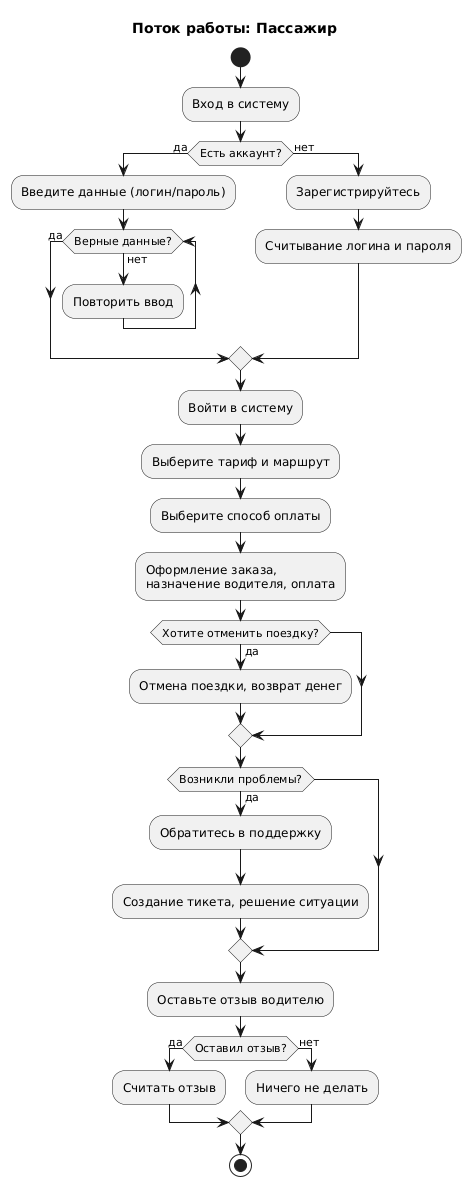

The diagram above was rendered by PlantUML. Its source (embedded in the PNG):
@startuml
title Поток работы: Пассажир
skinparam defaultFontName "Arial"
start
:Вход в систему;

if (Есть аккаунт?) then (да)
  :Введите данные (логин/пароль);
  while (Верные данные?) is (нет)
    :Повторить ввод;
  endwhile (да)
else (нет)
  :Зарегистрируйтесь;
  :Считывание логина и пароля;
endif

:Войти в систему;
:Выберите тариф и маршрут;
:Выберите способ оплаты;
:Оформление заказа,\nназначение водителя, оплата;

if (Хотите отменить поездку?) then (да)
  :Отмена поездки, возврат денег;
endif

if (Возникли проблемы?) then (да)
  :Обратитесь в поддержку;
  :Создание тикета, решение ситуации;
endif

:Оставьте отзыв водителю;
if (Оставил отзыв?) then (да)
  :Считать отзыв;
else (нет)
  :Ничего не делать;
endif
stop
@enduml